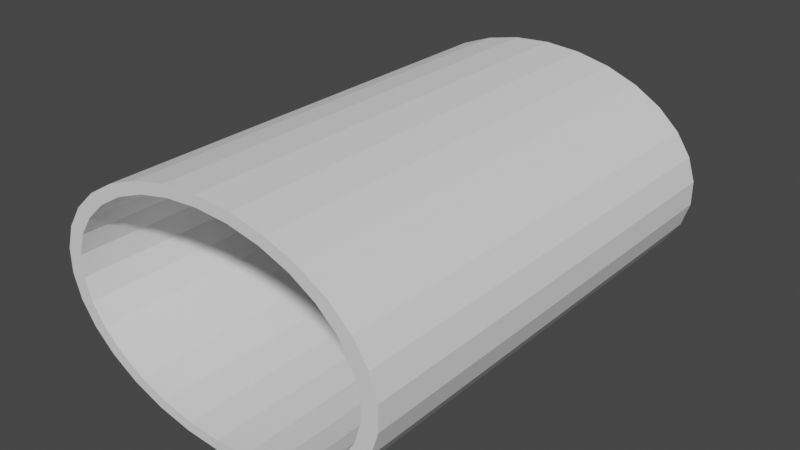 # Source: CanalTubeStraight2.blend  (saved by Blender 3.6.11; exported with 4.5.12 LTS)
import bpy
from mathutils import Matrix  # noqa: F401  (used for matrix-valued properties, if any)

bpy.ops.wm.read_factory_settings(use_empty=True)
scene = bpy.context.scene
scene.name = 'Scene'

# ---- collections
col_collection = bpy.data.collections.new('Collection'); scene.collection.children.link(col_collection)

# ---- node groups
ng_auto_smooth = bpy.data.node_groups.new('Auto Smooth', 'GeometryNodeTree')
_s = ng_auto_smooth.interface.new_socket(name='Geometry', in_out='OUTPUT', socket_type='NodeSocketGeometry')
_s = ng_auto_smooth.interface.new_socket(name='Geometry', in_out='INPUT', socket_type='NodeSocketGeometry')
_s = ng_auto_smooth.interface.new_socket(name='Angle', in_out='INPUT', socket_type='NodeSocketFloat')
_s.subtype = 'ANGLE'
_s.min_value = 0.0
_s.max_value = 3.142
ng_auto_smooth.is_modifier = True
_N = ng_auto_smooth.nodes; _L = ng_auto_smooth.links
n0 = _N.new('NodeGroupOutput'); n0.name = 'Group Output'; n0.location = (480, -100)
n1 = _N.new('NodeGroupInput'); n1.name = 'Group Input'; n1.location = (-420, -300)
n2 = _N.new('NodeGroupInput'); n2.name = 'Group Input.001'; n2.location = (-60, -100)
n3 = _N.new('GeometryNodeSetShadeSmooth'); n3.name = 'Set Shade Smooth'; n3.location = (120, -100)
n3.domain = 'EDGE'
n4 = _N.new('GeometryNodeSetShadeSmooth'); n4.name = 'Set Shade Smooth.001'; n4.location = (300, -100)
n5 = _N.new('GeometryNodeInputMeshEdgeAngle'); n5.name = 'Edge Angle'; n5.location = (-420, -220)
n6 = _N.new('GeometryNodeInputEdgeSmooth'); n6.name = 'Is Edge Smooth'; n6.location = (-60, -160)
n7 = _N.new('GeometryNodeInputShadeSmooth'); n7.name = 'Is Face Smooth'; n7.location = (-240, -340)
n8 = _N.new('FunctionNodeBooleanMath'); n8.name = 'Boolean Math'; n8.location = (-60, -220)
n9 = _N.new('FunctionNodeCompare'); n9.name = 'Compare'; n9.location = (-240, -180)
n9.operation = 'LESS_EQUAL'
_L.new(n5.outputs[0], n9.inputs[0])
_L.new(n4.outputs[0], n0.inputs[0])
_L.new(n1.outputs[1], n9.inputs[1])
_L.new(n9.outputs[0], n8.inputs[0])
_L.new(n7.outputs[0], n8.inputs[1])
_L.new(n2.outputs[0], n3.inputs[0])
_L.new(n6.outputs[0], n3.inputs[1])
_L.new(n3.outputs[0], n4.inputs[0])
_L.new(n8.outputs[0], n3.inputs[2])
n0.is_active_output = True

# ---- world
world_world = bpy.data.worlds.new('World'); scene.world = world_world
world_world.use_nodes = True; world_world.node_tree.nodes.clear()
_N = world_world.node_tree.nodes; _L = world_world.node_tree.links
n0 = _N.new('ShaderNodeOutputWorld'); n0.name = 'World Output'; n0.location = (300, 300)
n1 = _N.new('ShaderNodeBackground'); n1.name = 'Background'; n1.location = (10, 300)
n1.inputs[0].default_value = (0.05088, 0.05088, 0.05088, 1.0)
_L.new(n1.outputs[0], n0.inputs[0])
n0.is_active_output = True
world_world.color = (0.05088, 0.05088, 0.05088)
world_world.use_sun_shadow = False
world_world.sun_shadow_jitter_overblur = 0.0

# ---- meshes
me_cylinder_002 = bpy.data.meshes.new('Cylinder.002')
me_cylinder_002.from_pydata([(0.0, 2.101, -2.0), (0.0, 2.101, 0.0), (0.2079, 2.079, -2.0), (0.2079, 2.079, 0.0), (0.4067, 2.014, -2.0), (0.4067, 2.014, 0.0), (0.5878, 1.91, -2.0), (0.5878, 1.91, 0.0), (0.7431, 1.77, -2.0), (0.7431, 1.77, 0.0), (0.866, 1.601, -2.0), (0.866, 1.601, 0.0), (0.9511, 1.41, -2.0), (0.9511, 1.41, 0.0), (0.9945, 1.205, -2.0), (0.9945, 1.205, 0.0), (0.9945, 0.996, -2.0), (0.9945, 0.996, 0.0), (0.9511, 0.7915, -2.0), (0.9511, 0.7915, 0.0), (0.866, 0.6006, -2.0), (0.866, 0.6006, 0.0), (0.7431, 0.4314, -2.0), (0.7431, 0.4314, 0.0), (0.5878, 0.2915, -2.0), (0.5878, 0.2915, 0.0), (0.4067, 0.187, -2.0), (0.4067, 0.187, 0.0), (0.2079, 0.1224, -2.0), (0.2079, 0.1224, 0.0), (0.0, 0.1006, -2.0), (0.0, 0.1006, 0.0), (-0.2079, 0.1224, -2.0), (-0.2079, 0.1224, 0.0), (-0.4067, 0.187, -2.0), (-0.4067, 0.187, 0.0), (-0.5878, 0.2915, -2.0), (-0.5878, 0.2915, 0.0), (-0.7431, 0.4314, -2.0), (-0.7431, 0.4314, 0.0), (-0.866, 0.6006, -2.0), (-0.866, 0.6006, 0.0), (-0.9511, 0.7915, -2.0), (-0.9511, 0.7915, 0.0), (-0.9945, 0.996, -2.0), (-0.9945, 0.996, 0.0), (-0.9945, 1.205, -2.0), (-0.9945, 1.205, 0.0), (-0.9511, 1.41, -2.0), (-0.9511, 1.41, 0.0), (-0.866, 1.601, -2.0), (-0.866, 1.601, 0.0), (-0.7431, 1.77, -2.0), (-0.7431, 1.77, 0.0), (-0.5878, 1.91, -2.0), (-0.5878, 1.91, 0.0), (-0.4067, 2.014, -2.0), (-0.4067, 2.014, 0.0), (-0.2079, 2.079, -2.0), (-0.2079, 2.079, 0.0)], [], [(0, 1, 3, 2), (2, 3, 5, 4), (4, 5, 7, 6), (6, 7, 9, 8), (8, 9, 11, 10), (10, 11, 13, 12), (12, 13, 15, 14), (14, 15, 17, 16), (16, 17, 19, 18), (18, 19, 21, 20), (20, 21, 23, 22), (22, 23, 25, 24), (24, 25, 27, 26), (26, 27, 29, 28), (28, 29, 31, 30), (30, 31, 33, 32), (32, 33, 35, 34), (34, 35, 37, 36), (36, 37, 39, 38), (38, 39, 41, 40), (40, 41, 43, 42), (42, 43, 45, 44), (44, 45, 47, 46), (46, 47, 49, 48), (48, 49, 51, 50), (50, 51, 53, 52), (52, 53, 55, 54), (54, 55, 57, 56), (56, 57, 59, 58), (58, 59, 1, 0)])
_uv = me_cylinder_002.uv_layers.new(name='UVMap')
_uv.uv.foreach_set('vector', [1.0, 0.0, 1.0, 1.0, 0.9667, 1.0, 0.9667, 0.0, 0.9667, 0.0, 0.9667, 1.0, 0.9333, 1.0, 0.9333, 0.0, 0.9333, 0.0, 0.9333, 1.0, 0.9, 1.0, 0.9, 0.0, 0.9, 0.0, 0.9, 1.0, 0.8667, 1.0, 0.8667, 0.0, 0.8667, 0.0, 0.8667, 1.0, 0.8333, 1.0, 0.8333, 0.0, 0.8333, 0.0, 0.8333, 1.0, 0.8, 1.0, 0.8, 0.0, 0.8, 0.0, 0.8, 1.0, 0.7667, 1.0, 0.7667, 0.0, 0.7667, 0.0, 0.7667, 1.0, 0.7333, 1.0, 0.7333, 0.0, 0.7333, 0.0, 0.7333, 1.0, 0.7, 1.0, 0.7, 0.0, 0.7, 0.0, 0.7, 1.0, 0.6667, 1.0, 0.6667, 0.0, 0.6667, 0.0, 0.6667, 1.0, 0.6333, 1.0, 0.6333, 0.0, 0.6333, 0.0, 0.6333, 1.0, 0.6, 1.0, 0.6, 0.0, 0.6, 0.0, 0.6, 1.0, 0.5667, 1.0, 0.5667, 0.0, 0.5667, 0.0, 0.5667, 1.0, 0.5333, 1.0, 0.5333, 0.0, 0.5333, 0.0, 0.5333, 1.0, 0.5, 1.0, 0.5, 0.0, 0.5, 0.0, 0.5, 1.0, 0.4667, 1.0, 0.4667, 0.0, 0.4667, 0.0, 0.4667, 1.0, 0.4333, 1.0, 0.4333, 0.0, 0.4333, 0.0, 0.4333, 1.0, 0.4, 1.0, 0.4, 0.0, 0.4, 0.0, 0.4, 1.0, 0.3667, 1.0, 0.3667, 0.0, 0.3667, 0.0, 0.3667, 1.0, 0.3333, 1.0, 0.3333, 0.0, 0.3333, 0.0, 0.3333, 1.0, 0.3, 1.0, 0.3, 0.0, 0.3, 0.0, 0.3, 1.0, 0.2667, 1.0, 0.2667, 0.0, 0.2667, 0.0, 0.2667, 1.0, 0.2333, 1.0, 0.2333, 0.0, 0.2333, 0.0, 0.2333, 1.0, 0.2, 1.0, 0.2, 0.0, 0.2, 0.0, 0.2, 1.0, 0.1667, 1.0, 0.1667, 0.0, 0.1667, 0.0, 0.1667, 1.0, 0.1333, 1.0, 0.1333, 0.0, 0.1333, 0.0, 0.1333, 1.0, 0.1, 1.0, 0.1, 0.0, 0.1, 0.0, 0.1, 1.0, 0.06667, 1.0, 0.06667, 0.0, 0.06667, 0.0, 0.06667, 1.0, 0.03333, 1.0, 0.03333, 0.0, 0.03333, 0.0, 0.03333, 1.0, -3.651e-07, 1.0, -3.651e-07, 0.0])
me_cylinder_002.update()

# ---- objects
ob_cylinder = bpy.data.objects.new('Cylinder', me_cylinder_002)

# ---- transforms, parenting, visibility, modifiers, constraints
ob_cylinder.location = (0.0, 0.0, 1.192e-07)
ob_cylinder.rotation_euler = (1.571, 0.0, 0.0)
ob_cylinder.scale = (2.741, 1.817, 4.0)
_m = ob_cylinder.modifiers.new('Solidify', 'SOLIDIFY')
_m.thickness = 0.1
_m.offset = 1.0
_m.use_even_offset = True
_m = ob_cylinder.modifiers.new('Auto Smooth', 'NODES')
_m.node_group = ng_auto_smooth
_gi = [s.identifier for s in ng_auto_smooth.interface.items_tree if s.item_type == 'SOCKET' and s.in_out == 'INPUT']
_m[_gi[1]] = 0.5236  # Angle

# ---- collection membership
col_collection.objects.link(ob_cylinder)

# ---- scene / render settings (as saved in the file)
scene.frame_start = 1; scene.frame_end = 250; scene.frame_set(1)
scene.render.engine = 'BLENDER_EEVEE_NEXT'
scene.cycles.sampling_pattern = 'TABULATED_SOBOL'
scene.view_settings.view_transform = 'Filmic'
bpy.context.view_layer.update()

# ---- added for rendering (the .blend has no active camera and no usable light): camera, sun
cam_auto = bpy.data.cameras.new('AutoCamera')
cam_auto.lens = 50.0
cam_auto.sensor_width = 36.0
cam_auto.clip_end = 1000.0
ob_auto_camera = bpy.data.objects.new('AutoCamera', cam_auto)
scene.collection.objects.link(ob_auto_camera)
ob_auto_camera.location = (9.96497, -7.95797, 9.97198)
ob_auto_camera.rotation_euler = (1.09748, -7.21219e-08, 0.694738)
scene.camera = ob_auto_camera
light_auto_sun = bpy.data.lights.new('AutoSun', 'SUN')
light_auto_sun.energy = 3.0
light_auto_sun.angle = 0.0523599
ob_auto_sun = bpy.data.objects.new('AutoSun', light_auto_sun)
scene.collection.objects.link(ob_auto_sun)
ob_auto_sun.rotation_euler = (0.872665, 0.174533, 0.523599)
bpy.context.view_layer.update()
